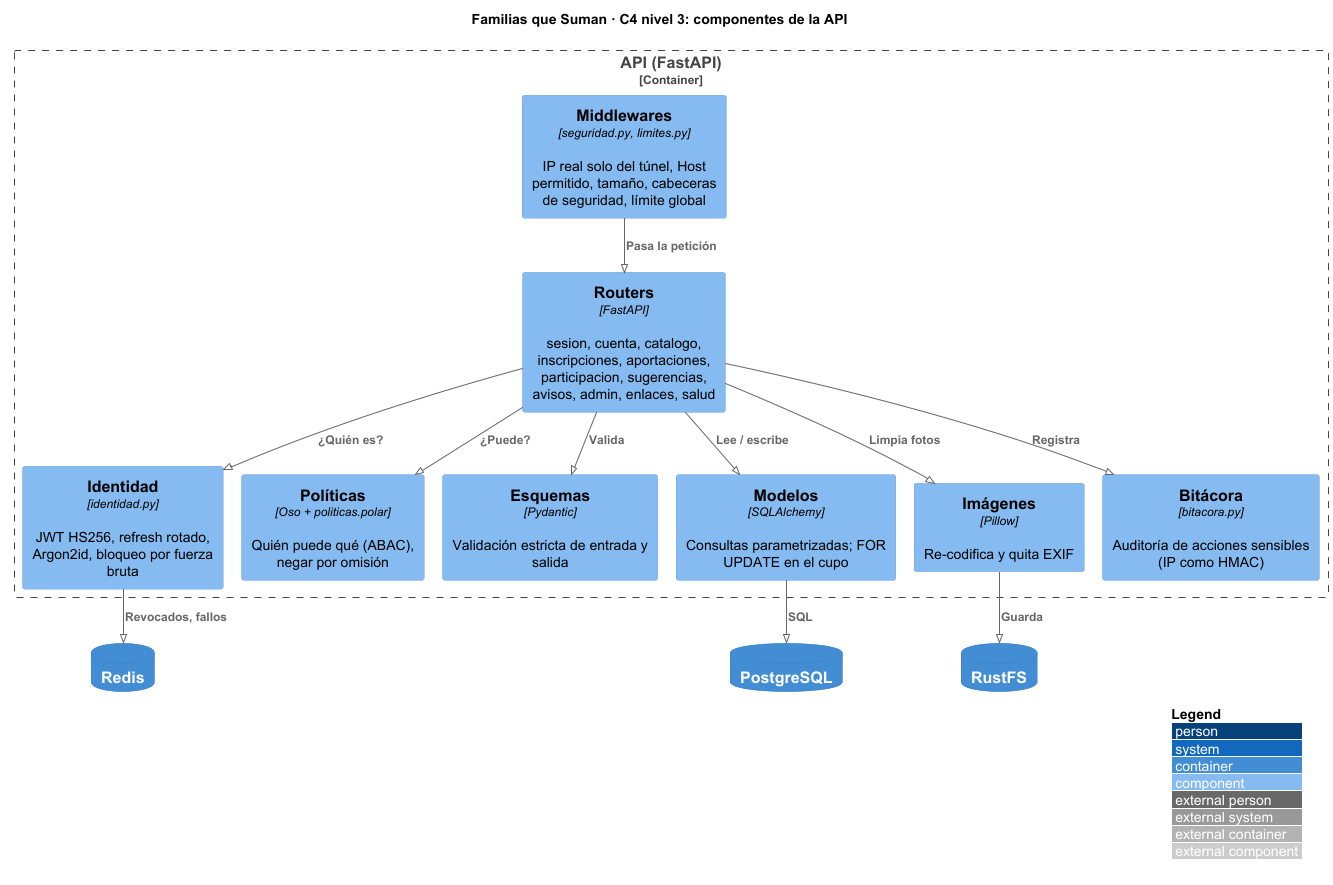

The diagram above was rendered by PlantUML. Its source (embedded in the PNG):
@startuml c4-3-componentes-api
!pragma layout smetana
!include <C4/C4_Component>
LAYOUT_WITH_LEGEND()
title Familias que Suman · C4 nivel 3: componentes de la API

Container_Boundary(api, "API (FastAPI)") {
  Component(mw, "Middlewares", "seguridad.py, limites.py", "IP real solo del túnel, Host permitido, tamaño, cabeceras de seguridad, límite global")
  Component(routers, "Routers", "FastAPI", "sesion, cuenta, catalogo, inscripciones, aportaciones, participacion, sugerencias, avisos, admin, enlaces, salud")
  Component(ident, "Identidad", "identidad.py", "JWT HS256, refresh rotado, Argon2id, bloqueo por fuerza bruta")
  Component(pol, "Políticas", "Oso + politicas.polar", "Quién puede qué (ABAC), negar por omisión")
  Component(esq, "Esquemas", "Pydantic", "Validación estricta de entrada y salida")
  Component(mod, "Modelos", "SQLAlchemy", "Consultas parametrizadas; FOR UPDATE en el cupo")
  Component(img, "Imágenes", "Pillow", "Re-codifica y quita EXIF")
  Component(bit, "Bitácora", "bitacora.py", "Auditoría de acciones sensibles (IP como HMAC)")
}
ContainerDb(db, "PostgreSQL")
ContainerDb(redis, "Redis")
ContainerDb(s3, "RustFS")

Rel(mw, routers, "Pasa la petición")
Rel(routers, ident, "¿Quién es?")
Rel(routers, pol, "¿Puede?")
Rel(routers, esq, "Valida")
Rel(routers, mod, "Lee / escribe")
Rel(routers, img, "Limpia fotos")
Rel(routers, bit, "Registra")
Rel(mod, db, "SQL")
Rel(ident, redis, "Revocados, fallos")
Rel(img, s3, "Guarda")
@enduml